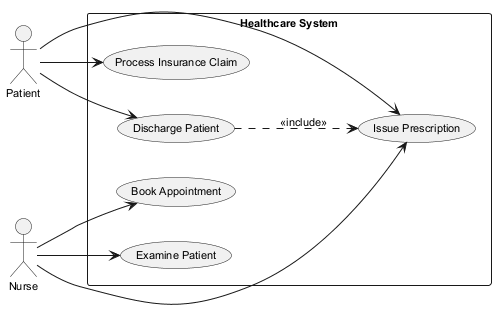

The diagram above was rendered by PlantUML. Its source (embedded in the PNG):
@startuml
skinparam defaultFontSize 11
left to right direction
actor "Patient" as P
actor "Nurse" as N
rectangle "Healthcare System" {
  usecase "Book Appointment" as UC_BookAppointment
  usecase "Issue Prescription" as UC_IssuePrescription
  usecase "Process Insurance Claim" as UC_ProcessInsuranceClaim
  usecase "Discharge Patient" as UC_DischargePatient
  usecase "Examine Patient" as UC_ExaminePatient
}
P --> UC_DischargePatient
P --> UC_IssuePrescription
P --> UC_ProcessInsuranceClaim
N --> UC_BookAppointment
N --> UC_ExaminePatient
N --> UC_IssuePrescription
UC_DischargePatient ..> UC_IssuePrescription : <<include>>
@enduml